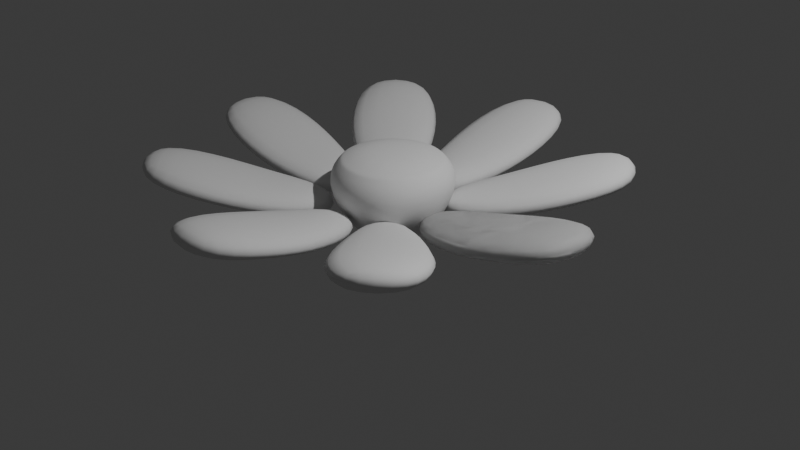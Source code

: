 # Source: blend.blend  (saved by Blender 4.1.24; exported with 4.5.12 LTS)
import bpy
from mathutils import Matrix  # noqa: F401  (used for matrix-valued properties, if any)

bpy.ops.wm.read_factory_settings(use_empty=True)
scene = bpy.context.scene
scene.name = 'Scene'

# ---- collections
col_collection = bpy.data.collections.new('Collection'); scene.collection.children.link(col_collection)

# ---- world
world_world = bpy.data.worlds.new('World'); scene.world = world_world
world_world.use_nodes = True; world_world.node_tree.nodes.clear()
_N = world_world.node_tree.nodes; _L = world_world.node_tree.links
n0 = _N.new('ShaderNodeOutputWorld'); n0.name = 'World Output'; n0.location = (300, 300)
n1 = _N.new('ShaderNodeBackground'); n1.name = 'Background'; n1.location = (10, 300)
n1.inputs[0].default_value = (0.05088, 0.05088, 0.05088, 1.0)
_L.new(n1.outputs[0], n0.inputs[0])
n0.is_active_output = True
world_world.color = (0.05088, 0.05088, 0.05088)
world_world.use_sun_shadow = False
world_world.sun_shadow_jitter_overblur = 0.0

# ---- cameras
cam_camera = bpy.data.cameras.new('Camera')
cam_camera.clip_end = 100.0
cam_camera.ortho_scale = 7.314

# ---- lights
light_light = bpy.data.lights.new('Light', 'POINT')
light_light.transmission_factor = 0.0
light_light.energy = 1000.0
light_light.shadow_soft_size = 0.1
light_light.shadow_maximum_resolution = 0.006
light_light.use_absolute_resolution = True

# ---- meshes
me_002 = bpy.data.meshes.new('平面.002')
me_002.from_pydata([(0.3131, -0.2199, 0.2484), (2.313, -0.3681, 0.7119), (0.3131, 0.2199, 0.2484), (2.313, 0.3681, 0.7119), (0.9798, -0.4728, 0.3477), (1.646, -0.5711, 0.5405), (1.646, 0.5711, 0.5405), (0.9798, 0.4728, 0.3477), (0.01785, -0.493, 0.2484), (1.327, -2.012, 0.7119), (0.3288, -0.182, 0.2484), (1.848, -1.491, 0.7119), (0.3104, -1.143, 0.3477), (0.7123, -1.684, 0.5405), (1.52, -0.8765, 0.5405), (0.9791, -0.4746, 0.3477), (-0.384, -0.4773, 0.2484), (-0.5323, -2.477, 0.7119), (0.05576, -0.4773, 0.2484), (0.204, -2.477, 0.7119), (-0.637, -1.144, 0.3477), (-0.7352, -1.811, 0.5405), (0.4069, -1.811, 0.5405), (0.3087, -1.144, 0.3477), (-0.6571, -0.182, 0.2484), (-2.176, -1.491, 0.7119), (-0.3461, -0.493, 0.2484), (-1.656, -2.012, 0.7119), (-1.307, -0.4746, 0.3477), (-1.848, -0.8765, 0.5405), (-1.041, -1.684, 0.5405), (-0.6387, -1.143, 0.3477), (-0.6414, 0.2199, 0.2484), (-2.641, 0.3681, 0.7119), (-0.6414, -0.2199, 0.2484), (-2.641, -0.3681, 0.7119), (-1.308, 0.4728, 0.3477), (-1.975, 0.5711, 0.5405), (-1.975, -0.5711, 0.5405), (-1.308, -0.4728, 0.3477), (-0.3461, 0.493, 0.2484), (-1.656, 2.012, 0.7119), (-0.6571, 0.182, 0.2484), (-2.176, 1.491, 0.7119), (-0.6387, 1.143, 0.3477), (-1.041, 1.684, 0.5405), (-1.848, 0.8765, 0.5405), (-1.307, 0.4746, 0.3477), (0.05576, 0.4773, 0.2484), (0.204, 2.477, 0.7119), (-0.384, 0.4773, 0.2484), (-0.5323, 2.477, 0.7119), (0.3087, 1.144, 0.3477), (0.4069, 1.811, 0.5405), (-0.7352, 1.811, 0.5405), (-0.637, 1.144, 0.3477), (0.3288, 0.182, 0.2484), (1.848, 1.491, 0.7119), (0.01785, 0.493, 0.2484), (1.327, 2.012, 0.7119), (0.9791, 0.4746, 0.3477), (1.52, 0.8765, 0.5405), (0.7123, 1.684, 0.5405), (0.3104, 1.143, 0.3477), (0.3131, -0.2199, 0.2484), (2.313, -0.3681, 0.7119), (0.3131, 0.2199, 0.2484), (2.313, 0.3681, 0.7119), (0.9798, -0.4728, 0.3477), (1.646, -0.5711, 0.5405), (1.646, 0.5711, 0.5405), (0.9798, 0.4728, 0.3477)], [], [(5, 1, 3, 6), (0, 4, 7, 2), (4, 5, 6, 7), (13, 9, 11, 14), (8, 12, 15, 10), (12, 13, 14, 15), (21, 17, 19, 22), (16, 20, 23, 18), (20, 21, 22, 23), (29, 25, 27, 30), (24, 28, 31, 26), (28, 29, 30, 31), (37, 33, 35, 38), (32, 36, 39, 34), (36, 37, 38, 39), (45, 41, 43, 46), (40, 44, 47, 42), (44, 45, 46, 47), (53, 49, 51, 54), (48, 52, 55, 50), (52, 53, 54, 55), (61, 57, 59, 62), (56, 60, 63, 58), (60, 61, 62, 63), (69, 65, 67, 70), (64, 68, 71, 66), (68, 69, 70, 71)])
me_002.polygons.foreach_set('use_smooth', [True] * 27)
_uv = me_002.uv_layers.new(name='UV 贴图')
_uv.uv.foreach_set('vector', [0.6667, 0.0, 1.0, 0.0, 1.0, 1.0, 0.6667, 1.0, 0.0, 0.0, 0.3333, 0.0, 0.3333, 1.0, 0.0, 1.0, 0.3333, 0.0, 0.6667, 0.0, 0.6667, 1.0, 0.3333, 1.0, 0.6667, 0.0, 1.0, 0.0, 1.0, 1.0, 0.6667, 1.0, 0.0, 0.0, 0.3333, 0.0, 0.3333, 1.0, 0.0, 1.0, 0.3333, 0.0, 0.6667, 0.0, 0.6667, 1.0, 0.3333, 1.0, 0.6667, 0.0, 1.0, 0.0, 1.0, 1.0, 0.6667, 1.0, 0.0, 0.0, 0.3333, 0.0, 0.3333, 1.0, 0.0, 1.0, 0.3333, 0.0, 0.6667, 0.0, 0.6667, 1.0, 0.3333, 1.0, 0.6667, 0.0, 1.0, 0.0, 1.0, 1.0, 0.6667, 1.0, 0.0, 0.0, 0.3333, 0.0, 0.3333, 1.0, 0.0, 1.0, 0.3333, 0.0, 0.6667, 0.0, 0.6667, 1.0, 0.3333, 1.0, 0.6667, 0.0, 1.0, 0.0, 1.0, 1.0, 0.6667, 1.0, 0.0, 0.0, 0.3333, 0.0, 0.3333, 1.0, 0.0, 1.0, 0.3333, 0.0, 0.6667, 0.0, 0.6667, 1.0, 0.3333, 1.0, 0.6667, 0.0, 1.0, 0.0, 1.0, 1.0, 0.6667, 1.0, 0.0, 0.0, 0.3333, 0.0, 0.3333, 1.0, 0.0, 1.0, 0.3333, 0.0, 0.6667, 0.0, 0.6667, 1.0, 0.3333, 1.0, 0.6667, 0.0, 1.0, 0.0, 1.0, 1.0, 0.6667, 1.0, 0.0, 0.0, 0.3333, 0.0, 0.3333, 1.0, 0.0, 1.0, 0.3333, 0.0, 0.6667, 0.0, 0.6667, 1.0, 0.3333, 1.0, 0.6667, 0.0, 1.0, 0.0, 1.0, 1.0, 0.6667, 1.0, 0.0, 0.0, 0.3333, 0.0, 0.3333, 1.0, 0.0, 1.0, 0.3333, 0.0, 0.6667, 0.0, 0.6667, 1.0, 0.3333, 1.0, 0.6667, 0.0, 1.0, 0.0, 1.0, 1.0, 0.6667, 1.0, 0.0, 0.0, 0.3333, 0.0, 0.3333, 1.0, 0.0, 1.0, 0.3333, 0.0, 0.6667, 0.0, 0.6667, 1.0, 0.3333, 1.0])
me_002.update()
me_001 = bpy.data.meshes.new('柱体.001')
me_001.from_pydata([(-0.09081, 0.2567, -0.1674), (-0.09081, 0.5436, 0.638), (0.03754, 0.2223, -0.1674), (0.181, 0.4708, 0.638), (0.1315, 0.1284, -0.1674), (0.38, 0.2718, 0.638), (0.1659, -4.746e-10, -0.1674), (0.4528, -1.005e-09, 0.638), (0.1315, -0.1284, -0.1674), (0.38, -0.2718, 0.638), (0.03754, -0.2223, -0.1674), (0.181, -0.4708, 0.638), (-0.09081, -0.2567, -0.1674), (-0.09081, -0.5436, 0.638), (-0.2192, -0.2223, -0.1674), (-0.3626, -0.4708, 0.638), (-0.3131, -0.1284, -0.1674), (-0.5616, -0.2718, 0.638), (-0.3475, -4.746e-10, -0.1674), (-0.6344, -1.005e-09, 0.638), (-0.3131, 0.1284, -0.1674), (-0.5616, 0.2718, 0.638), (-0.2192, 0.2223, -0.1674), (-0.3626, 0.4708, 0.638), (-0.09081, 0.4863, -0.04555), (-0.09081, 0.7287, 0.4403), (0.2736, 0.6311, 0.4403), (0.1523, 0.4211, -0.04555), (0.5403, 0.3644, 0.4403), (0.3303, 0.2431, -0.04555), (0.6379, -1.347e-09, 0.4403), (0.3955, -8.99e-10, -0.04555), (0.5403, -0.3644, 0.4403), (0.3303, -0.2431, -0.04555), (0.2736, -0.6311, 0.4403), (0.1523, -0.4211, -0.04555), (-0.09081, -0.7287, 0.4403), (-0.09081, -0.4863, -0.04555), (-0.4552, -0.6311, 0.4403), (-0.3339, -0.4211, -0.04555), (-0.7219, -0.3644, 0.4403), (-0.5119, -0.2431, -0.04555), (-0.8196, -1.347e-09, 0.4403), (-0.5771, -8.99e-10, -0.04555), (-0.7219, 0.3644, 0.4403), (-0.5119, 0.2431, -0.04555), (-0.4552, 0.6311, 0.4403), (-0.3339, 0.4211, -0.04555), (-0.09081, 0.5436, 0.638), (0.181, 0.4708, 0.638), (0.38, 0.2718, 0.638), (0.4528, -1.005e-09, 0.638), (0.38, -0.2718, 0.638), (0.181, -0.4708, 0.638), (-0.09081, -0.5436, 0.638), (-0.3626, -0.4708, 0.638), (-0.5616, -0.2718, 0.638), (-0.6344, -1.005e-09, 0.638), (-0.5616, 0.2718, 0.638), (-0.3626, 0.4708, 0.638), (-0.09081, 0.3054, 0.7288), (0.0619, 0.2645, 0.7288), (0.1737, 0.1527, 0.7288), (0.2146, -1.653e-09, 0.7288), (0.1737, -0.1527, 0.7288), (0.0619, -0.2645, 0.7288), (-0.09081, -0.3054, 0.7288), (-0.2435, -0.2645, 0.7288), (-0.3553, -0.1527, 0.7288), (-0.3962, -1.653e-09, 0.7288), (-0.3553, 0.1527, 0.7288), (-0.2435, 0.2645, 0.7288)], [], [(25, 1, 3, 26), (26, 3, 5, 28), (28, 5, 7, 30), (30, 7, 9, 32), (32, 9, 11, 34), (34, 11, 13, 36), (36, 13, 15, 38), (38, 15, 17, 40), (40, 17, 19, 42), (42, 19, 21, 44), (9, 7, 51, 52), (44, 21, 23, 46), (46, 23, 1, 25), (0, 2, 4, 6, 8, 10, 12, 14, 16, 18, 20, 22), (22, 47, 24, 0), (47, 46, 25, 24), (20, 45, 47, 22), (45, 44, 46, 47), (18, 43, 45, 20), (43, 42, 44, 45), (16, 41, 43, 18), (41, 40, 42, 43), (14, 39, 41, 16), (39, 38, 40, 41), (12, 37, 39, 14), (37, 36, 38, 39), (10, 35, 37, 12), (35, 34, 36, 37), (8, 33, 35, 10), (33, 32, 34, 35), (6, 31, 33, 8), (31, 30, 32, 33), (4, 29, 31, 6), (29, 28, 30, 31), (2, 27, 29, 4), (27, 26, 28, 29), (0, 24, 27, 2), (24, 25, 26, 27), (51, 50, 62, 63), (1, 23, 59, 48), (3, 1, 48, 49), (7, 5, 50, 51), (23, 21, 58, 59), (5, 3, 49, 50), (21, 19, 57, 58), (19, 17, 56, 57), (17, 15, 55, 56), (15, 13, 54, 55), (13, 11, 53, 54), (11, 9, 52, 53), (61, 60, 71, 70, 69, 68, 67, 66, 65, 64, 63, 62), (58, 57, 69, 70), (55, 54, 66, 67), (52, 51, 63, 64), (59, 58, 70, 71), (49, 48, 60, 61), (56, 55, 67, 68), (53, 52, 64, 65), (48, 59, 71, 60), (50, 49, 61, 62), (57, 56, 68, 69), (54, 53, 65, 66)])
me_001.polygons.foreach_set('use_smooth', [True] * 62)
_uv = me_001.uv_layers.new(name='UV 贴图')
_uv.uv.foreach_set('vector', [1.0, 0.901, 1.0, 1.0, 0.9167, 1.0, 0.9167, 0.901, 0.9167, 0.901, 0.9167, 1.0, 0.8333, 1.0, 0.8333, 0.901, 0.8333, 0.901, 0.8333, 1.0, 0.75, 1.0, 0.75, 0.901, 0.75, 0.901, 0.75, 1.0, 0.6667, 1.0, 0.6667, 0.901, 0.6667, 0.901, 0.6667, 1.0, 0.5833, 1.0, 0.5833, 0.901, 0.5833, 0.901, 0.5833, 1.0, 0.5, 1.0, 0.5, 0.901, 0.5, 0.901, 0.5, 1.0, 0.4167, 1.0, 0.4167, 0.901, 0.4167, 0.901, 0.4167, 1.0, 0.3333, 1.0, 0.3333, 0.901, 0.3333, 0.901, 0.3333, 1.0, 0.25, 1.0, 0.25, 0.901, 0.25, 0.901, 0.25, 1.0, 0.1667, 1.0, 0.1667, 0.901, 0.6667, 1.0, 0.75, 1.0, 0.75, 1.0, 0.6667, 1.0, 0.1667, 0.901, 0.1667, 1.0, 0.08333, 1.0, 0.08333, 0.901, 0.08333, 0.901, 0.08333, 1.0, 7.451e-08, 1.0, 7.451e-08, 0.901, 0.75, 0.49, 0.87, 0.4578, 0.9578, 0.37, 0.99, 0.25, 0.9578, 0.13, 0.87, 0.04215, 0.75, 0.01, 0.63, 0.04215, 0.5422, 0.13, 0.51, 0.25, 0.5422, 0.37, 0.63, 0.4578, 0.08333, 0.5, 0.08333, 0.7344, 7.451e-08, 0.7344, 7.451e-08, 0.5, 0.08333, 0.7344, 0.08333, 0.901, 7.451e-08, 0.901, 7.451e-08, 0.7344, 0.1667, 0.5, 0.1667, 0.7344, 0.08333, 0.7344, 0.08333, 0.5, 0.1667, 0.7344, 0.1667, 0.901, 0.08333, 0.901, 0.08333, 0.7344, 0.25, 0.5, 0.25, 0.7344, 0.1667, 0.7344, 0.1667, 0.5, 0.25, 0.7344, 0.25, 0.901, 0.1667, 0.901, 0.1667, 0.7344, 0.3333, 0.5, 0.3333, 0.7344, 0.25, 0.7344, 0.25, 0.5, 0.3333, 0.7344, 0.3333, 0.901, 0.25, 0.901, 0.25, 0.7344, 0.4167, 0.5, 0.4167, 0.7344, 0.3333, 0.7344, 0.3333, 0.5, 0.4167, 0.7344, 0.4167, 0.901, 0.3333, 0.901, 0.3333, 0.7344, 0.5, 0.5, 0.5, 0.7344, 0.4167, 0.7344, 0.4167, 0.5, 0.5, 0.7344, 0.5, 0.901, 0.4167, 0.901, 0.4167, 0.7344, 0.5833, 0.5, 0.5833, 0.7344, 0.5, 0.7344, 0.5, 0.5, 0.5833, 0.7344, 0.5833, 0.901, 0.5, 0.901, 0.5, 0.7344, 0.6667, 0.5, 0.6667, 0.7344, 0.5833, 0.7344, 0.5833, 0.5, 0.6667, 0.7344, 0.6667, 0.901, 0.5833, 0.901, 0.5833, 0.7344, 0.75, 0.5, 0.75, 0.7344, 0.6667, 0.7344, 0.6667, 0.5, 0.75, 0.7344, 0.75, 0.901, 0.6667, 0.901, 0.6667, 0.7344, 0.8333, 0.5, 0.8333, 0.7344, 0.75, 0.7344, 0.75, 0.5, 0.8333, 0.7344, 0.8333, 0.901, 0.75, 0.901, 0.75, 0.7344, 0.9167, 0.5, 0.9167, 0.7344, 0.8333, 0.7344, 0.8333, 0.5, 0.9167, 0.7344, 0.9167, 0.901, 0.8333, 0.901, 0.8333, 0.7344, 1.0, 0.5, 1.0, 0.7344, 0.9167, 0.7344, 0.9167, 0.5, 1.0, 0.7344, 1.0, 0.901, 0.9167, 0.901, 0.9167, 0.7344, 0.75, 1.0, 0.8333, 1.0, 0.8333, 1.0, 0.75, 1.0, 7.451e-08, 1.0, 0.08333, 1.0, 0.08333, 1.0, 7.451e-08, 1.0, 0.9167, 1.0, 1.0, 1.0, 1.0, 1.0, 0.9167, 1.0, 0.75, 1.0, 0.8333, 1.0, 0.8333, 1.0, 0.75, 1.0, 0.08333, 1.0, 0.1667, 1.0, 0.1667, 1.0, 0.08333, 1.0, 0.8333, 1.0, 0.9167, 1.0, 0.9167, 1.0, 0.8333, 1.0, 0.1667, 1.0, 0.25, 1.0, 0.25, 1.0, 0.1667, 1.0, 0.25, 1.0, 0.3333, 1.0, 0.3333, 1.0, 0.25, 1.0, 0.3333, 1.0, 0.4167, 1.0, 0.4167, 1.0, 0.3333, 1.0, 0.4167, 1.0, 0.5, 1.0, 0.5, 1.0, 0.4167, 1.0, 0.5, 1.0, 0.5833, 1.0, 0.5833, 1.0, 0.5, 1.0, 0.5833, 1.0, 0.6667, 1.0, 0.6667, 1.0, 0.5833, 1.0, 0.37, 0.4578, 0.25, 0.49, 0.13, 0.4578, 0.04215, 0.37, 0.01, 0.25, 0.04215, 0.13, 0.13, 0.04215, 0.25, 0.01, 0.37, 0.04215, 0.4578, 0.13, 0.49, 0.25, 0.4578, 0.37, 0.1667, 1.0, 0.25, 1.0, 0.25, 1.0, 0.1667, 1.0, 0.4167, 1.0, 0.5, 1.0, 0.5, 1.0, 0.4167, 1.0, 0.6667, 1.0, 0.75, 1.0, 0.75, 1.0, 0.6667, 1.0, 0.08333, 1.0, 0.1667, 1.0, 0.1667, 1.0, 0.08333, 1.0, 0.9167, 1.0, 1.0, 1.0, 1.0, 1.0, 0.9167, 1.0, 0.3333, 1.0, 0.4167, 1.0, 0.4167, 1.0, 0.3333, 1.0, 0.5833, 1.0, 0.6667, 1.0, 0.6667, 1.0, 0.5833, 1.0, 7.451e-08, 1.0, 0.08333, 1.0, 0.08333, 1.0, 7.451e-08, 1.0, 0.8333, 1.0, 0.9167, 1.0, 0.9167, 1.0, 0.8333, 1.0, 0.25, 1.0, 0.3333, 1.0, 0.3333, 1.0, 0.25, 1.0, 0.5, 1.0, 0.5833, 1.0, 0.5833, 1.0, 0.5, 1.0])
me_001.update()

# ---- objects
ob_light = bpy.data.objects.new('Light', light_light)
ob_camera = bpy.data.objects.new('Camera', cam_camera)
ob_x = bpy.data.objects.new('平面', me_002)
ob_x_1 = bpy.data.objects.new('柱体', me_001)

# ---- transforms, parenting, visibility, modifiers, constraints
ob_light.location = (4.076, 1.005, 5.904)
ob_light.rotation_euler = (0.6503, 0.05522, 1.866)
ob_light.lock_rotations_4d = False
ob_light.empty_display_type = 'ARROWS'
ob_light.color = (0.0, 0.0, 0.0, 0.0)
ob_light.lineart.crease_threshold = 0.0
ob_camera.location = (7.359, -6.926, 4.958)
ob_camera.rotation_euler = (1.109, 0.0, 0.8149)
ob_camera.lock_rotations_4d = False
ob_camera.empty_display_type = 'ARROWS'
ob_camera.color = (0.0, 0.0, 0.0, 0.0)
ob_camera.display_type = 'WIRE'
ob_camera.lineart.crease_threshold = 0.0
ob_x.location = (0.0, 0.0, 0.0)
_m = ob_x.modifiers.new('实体化', 'SOLIDIFY')
_m.thickness = 0.3
_m = ob_x.modifiers.new('细分', 'SUBSURF')
_m.levels = 2
ob_x_1.location = (0.0, 0.0, 0.0)
_m = ob_x_1.modifiers.new('Subdivision', 'SUBSURF')
_m.levels = 2

# ---- collection membership
col_collection.objects.link(ob_light)
col_collection.objects.link(ob_camera)
col_collection.objects.link(ob_x)
col_collection.objects.link(ob_x_1)

# ---- scene / render settings (as saved in the file)
scene.camera = ob_camera
scene.frame_start = 1; scene.frame_end = 250; scene.frame_set(1)
scene.render.engine = 'BLENDER_EEVEE_NEXT'
scene.cycles.sampling_pattern = 'TABULATED_SOBOL'
scene.eevee.ray_tracing_options.trace_max_roughness = 0.0
bpy.context.view_layer.update()
